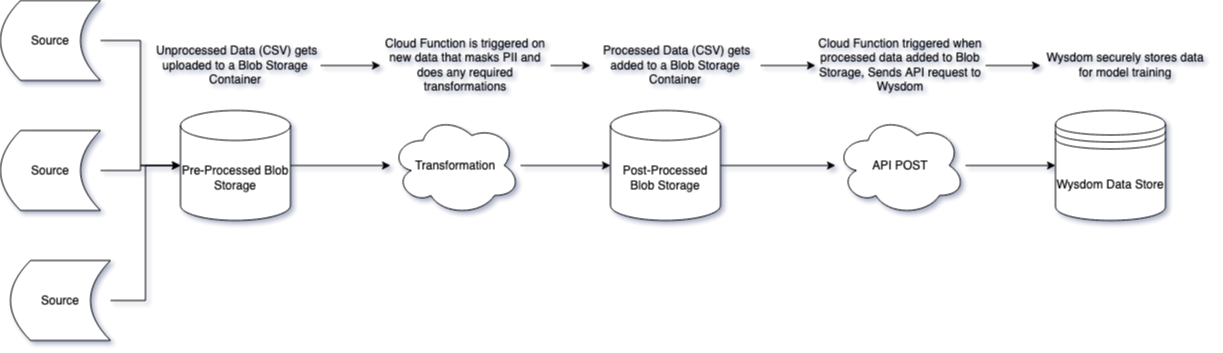

The diagram above was exported from draw.io. Its source (the exported page's mxGraphModel, read from the mxfile embedded in the PNG):
<mxGraphModel dx="2005" dy="2485" grid="1" gridSize="10" guides="1" tooltips="1" connect="1" arrows="1" fold="1" page="1" pageScale="1" pageWidth="850" pageHeight="1100" math="0" shadow="0">
  <root>
    <mxCell id="0" />
    <mxCell id="1" parent="0" />
    <mxCell id="L8MnGsWtbZcsDuwbvrkv-11" style="edgeStyle=orthogonalEdgeStyle;rounded=0;orthogonalLoop=1;jettySize=auto;html=1;entryX=0;entryY=0.5;entryDx=0;entryDy=0;entryPerimeter=0;" edge="1" parent="1" source="L8MnGsWtbZcsDuwbvrkv-2" target="L8MnGsWtbZcsDuwbvrkv-5">
      <mxGeometry relative="1" as="geometry" />
    </mxCell>
    <mxCell id="L8MnGsWtbZcsDuwbvrkv-2" value="Source" style="shape=dataStorage;whiteSpace=wrap;html=1;fixedSize=1;" vertex="1" parent="1">
      <mxGeometry x="110" y="370" width="100" height="80" as="geometry" />
    </mxCell>
    <mxCell id="L8MnGsWtbZcsDuwbvrkv-10" style="edgeStyle=orthogonalEdgeStyle;rounded=0;orthogonalLoop=1;jettySize=auto;html=1;entryX=0;entryY=0.5;entryDx=0;entryDy=0;entryPerimeter=0;" edge="1" parent="1" source="L8MnGsWtbZcsDuwbvrkv-3" target="L8MnGsWtbZcsDuwbvrkv-5">
      <mxGeometry relative="1" as="geometry" />
    </mxCell>
    <mxCell id="L8MnGsWtbZcsDuwbvrkv-3" value="Source" style="shape=dataStorage;whiteSpace=wrap;html=1;fixedSize=1;" vertex="1" parent="1">
      <mxGeometry x="110" y="240" width="100" height="80" as="geometry" />
    </mxCell>
    <mxCell id="L8MnGsWtbZcsDuwbvrkv-12" style="edgeStyle=orthogonalEdgeStyle;rounded=0;orthogonalLoop=1;jettySize=auto;html=1;entryX=0;entryY=0.5;entryDx=0;entryDy=0;entryPerimeter=0;" edge="1" parent="1" source="L8MnGsWtbZcsDuwbvrkv-4" target="L8MnGsWtbZcsDuwbvrkv-5">
      <mxGeometry relative="1" as="geometry" />
    </mxCell>
    <mxCell id="L8MnGsWtbZcsDuwbvrkv-4" value="Source" style="shape=dataStorage;whiteSpace=wrap;html=1;fixedSize=1;" vertex="1" parent="1">
      <mxGeometry x="120" y="500" width="100" height="80" as="geometry" />
    </mxCell>
    <mxCell id="L8MnGsWtbZcsDuwbvrkv-13" style="edgeStyle=orthogonalEdgeStyle;rounded=0;orthogonalLoop=1;jettySize=auto;html=1;" edge="1" parent="1" source="L8MnGsWtbZcsDuwbvrkv-5" target="L8MnGsWtbZcsDuwbvrkv-6">
      <mxGeometry relative="1" as="geometry" />
    </mxCell>
    <mxCell id="L8MnGsWtbZcsDuwbvrkv-5" value="Pre-Processed Blob Storage" style="shape=cylinder3;whiteSpace=wrap;html=1;boundedLbl=1;backgroundOutline=1;size=15;" vertex="1" parent="1">
      <mxGeometry x="290" y="350" width="110" height="110" as="geometry" />
    </mxCell>
    <mxCell id="L8MnGsWtbZcsDuwbvrkv-14" style="edgeStyle=orthogonalEdgeStyle;rounded=0;orthogonalLoop=1;jettySize=auto;html=1;" edge="1" parent="1" source="L8MnGsWtbZcsDuwbvrkv-6" target="L8MnGsWtbZcsDuwbvrkv-7">
      <mxGeometry relative="1" as="geometry" />
    </mxCell>
    <mxCell id="L8MnGsWtbZcsDuwbvrkv-6" value="Transformation" style="ellipse;shape=cloud;whiteSpace=wrap;html=1;" vertex="1" parent="1">
      <mxGeometry x="500" y="355" width="130" height="100" as="geometry" />
    </mxCell>
    <mxCell id="L8MnGsWtbZcsDuwbvrkv-15" style="edgeStyle=orthogonalEdgeStyle;rounded=0;orthogonalLoop=1;jettySize=auto;html=1;" edge="1" parent="1" source="L8MnGsWtbZcsDuwbvrkv-7" target="L8MnGsWtbZcsDuwbvrkv-8">
      <mxGeometry relative="1" as="geometry" />
    </mxCell>
    <mxCell id="L8MnGsWtbZcsDuwbvrkv-7" value="Post-Processed Blob Storage" style="shape=cylinder3;whiteSpace=wrap;html=1;boundedLbl=1;backgroundOutline=1;size=15;" vertex="1" parent="1">
      <mxGeometry x="720" y="350" width="110" height="110" as="geometry" />
    </mxCell>
    <mxCell id="L8MnGsWtbZcsDuwbvrkv-16" style="edgeStyle=orthogonalEdgeStyle;rounded=0;orthogonalLoop=1;jettySize=auto;html=1;entryX=0;entryY=0.5;entryDx=0;entryDy=0;" edge="1" parent="1" source="L8MnGsWtbZcsDuwbvrkv-8" target="L8MnGsWtbZcsDuwbvrkv-9">
      <mxGeometry relative="1" as="geometry" />
    </mxCell>
    <mxCell id="L8MnGsWtbZcsDuwbvrkv-8" value="API POST" style="ellipse;shape=cloud;whiteSpace=wrap;html=1;" vertex="1" parent="1">
      <mxGeometry x="945" y="355" width="130" height="100" as="geometry" />
    </mxCell>
    <mxCell id="L8MnGsWtbZcsDuwbvrkv-9" value="Wysdom Data Store" style="shape=datastore;whiteSpace=wrap;html=1;" vertex="1" parent="1">
      <mxGeometry x="1165" y="350" width="110" height="110" as="geometry" />
    </mxCell>
    <mxCell id="L8MnGsWtbZcsDuwbvrkv-19" style="edgeStyle=orthogonalEdgeStyle;rounded=0;orthogonalLoop=1;jettySize=auto;html=1;entryX=0;entryY=0.5;entryDx=0;entryDy=0;" edge="1" parent="1" source="L8MnGsWtbZcsDuwbvrkv-17" target="L8MnGsWtbZcsDuwbvrkv-18">
      <mxGeometry relative="1" as="geometry" />
    </mxCell>
    <mxCell id="L8MnGsWtbZcsDuwbvrkv-17" value="&amp;nbsp;Unprocessed Data (CSV) gets uploaded to a Blob Storage Container" style="text;html=1;strokeColor=none;fillColor=none;align=center;verticalAlign=middle;whiteSpace=wrap;rounded=0;" vertex="1" parent="1">
      <mxGeometry x="260" y="280" width="170" height="50" as="geometry" />
    </mxCell>
    <mxCell id="L8MnGsWtbZcsDuwbvrkv-21" style="edgeStyle=orthogonalEdgeStyle;rounded=0;orthogonalLoop=1;jettySize=auto;html=1;" edge="1" parent="1" source="L8MnGsWtbZcsDuwbvrkv-18" target="L8MnGsWtbZcsDuwbvrkv-20">
      <mxGeometry relative="1" as="geometry" />
    </mxCell>
    <mxCell id="L8MnGsWtbZcsDuwbvrkv-18" value="Cloud Function is triggered on new data that masks PII and does any required transformations" style="text;html=1;strokeColor=none;fillColor=none;align=center;verticalAlign=middle;whiteSpace=wrap;rounded=0;" vertex="1" parent="1">
      <mxGeometry x="490" y="280" width="170" height="50" as="geometry" />
    </mxCell>
    <mxCell id="L8MnGsWtbZcsDuwbvrkv-24" style="edgeStyle=orthogonalEdgeStyle;rounded=0;orthogonalLoop=1;jettySize=auto;html=1;entryX=0;entryY=0.5;entryDx=0;entryDy=0;" edge="1" parent="1" source="L8MnGsWtbZcsDuwbvrkv-20" target="L8MnGsWtbZcsDuwbvrkv-22">
      <mxGeometry relative="1" as="geometry" />
    </mxCell>
    <mxCell id="L8MnGsWtbZcsDuwbvrkv-20" value="&amp;nbsp;Processed Data (CSV) gets added to a Blob Storage Container" style="text;html=1;strokeColor=none;fillColor=none;align=center;verticalAlign=middle;whiteSpace=wrap;rounded=0;" vertex="1" parent="1">
      <mxGeometry x="700" y="280" width="170" height="50" as="geometry" />
    </mxCell>
    <mxCell id="L8MnGsWtbZcsDuwbvrkv-27" style="edgeStyle=orthogonalEdgeStyle;rounded=0;orthogonalLoop=1;jettySize=auto;html=1;" edge="1" parent="1" source="L8MnGsWtbZcsDuwbvrkv-22" target="L8MnGsWtbZcsDuwbvrkv-25">
      <mxGeometry relative="1" as="geometry" />
    </mxCell>
    <mxCell id="L8MnGsWtbZcsDuwbvrkv-22" value="Cloud Function triggered when processed data added to Blob Storage, Sends API request to Wysdom" style="text;html=1;strokeColor=none;fillColor=none;align=center;verticalAlign=middle;whiteSpace=wrap;rounded=0;" vertex="1" parent="1">
      <mxGeometry x="925" y="280" width="170" height="50" as="geometry" />
    </mxCell>
    <mxCell id="L8MnGsWtbZcsDuwbvrkv-25" value="Wysdom securely stores data for model training" style="text;html=1;strokeColor=none;fillColor=none;align=center;verticalAlign=middle;whiteSpace=wrap;rounded=0;" vertex="1" parent="1">
      <mxGeometry x="1150" y="280" width="170" height="50" as="geometry" />
    </mxCell>
  </root>
</mxGraphModel>